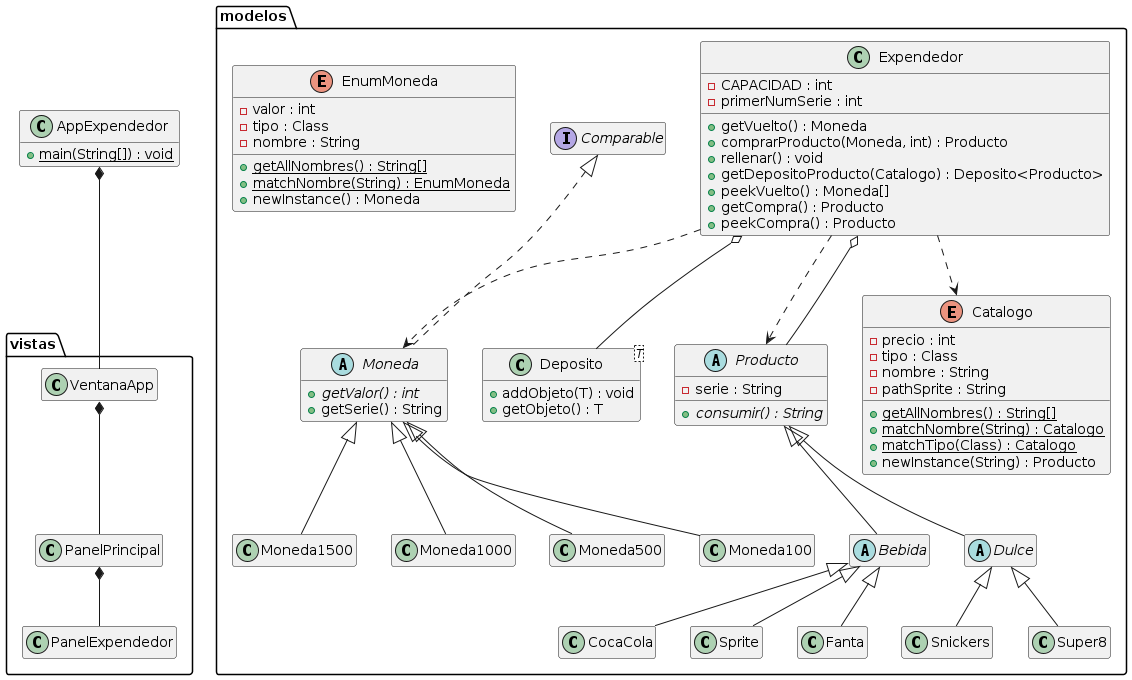

The diagram above was rendered by PlantUML. Its source (embedded in the PNG):
@startuml
hide empty methods
hide empty fields

class AppExpendedor {
  {method} {static} + main(String[]) : void
}


package "modelos" {
  class Expendedor {
    {field} - CAPACIDAD : int
    {field} - primerNumSerie : int
    {method} + getVuelto() : Moneda
    {method} + comprarProducto(Moneda, int) : Producto
    {method} + rellenar() : void
    {method} + getDepositoProducto(Catalogo) : Deposito<Producto>
    {method} + peekVuelto() : Moneda[]
    {method} + getCompra() : Producto
    {method} + peekCompra() : Producto
  }
  class Deposito<T> {
      {method} + addObjeto(T) : void 
      {method} + getObjeto() : T
  }
  abstract Moneda implements Comparable {
    {method} {abstract} + getValor() : int
    {method} + getSerie() : String
  }
  abstract Producto {
      {field} - serie : String
      {method} {abstract} + consumir() : String
  }
  abstract Bebida {
  }
  abstract Dulce {
  }
  enum Catalogo {
      {field} - precio : int
      {field} - tipo : Class
      {field} - nombre : String
      {field} - pathSprite : String
      {method} {static} + getAllNombres() : String[]
      {method} {static} + matchNombre(String) : Catalogo
      {method} {static} + matchTipo(Class) : Catalogo
      {method} + newInstance(String) : Producto
  }
  enum EnumMoneda {
    {field} - valor : int
    {field} - tipo : Class
    {field} - nombre : String
    {method} {static} + getAllNombres() : String[]
    {method} {static} + matchNombre(String) : EnumMoneda
    {method} + newInstance() : Moneda
  }

  class Moneda1500
  class Moneda1000
  class Moneda500
  class Moneda100

  class CocaCola
  class Sprite
  class Fanta

  class Snickers
  class Super8
}

package "vistas" {
  class VentanaApp
  class PanelPrincipal
  class PanelExpendedor
}

' Dependencias
Expendedor ..> Producto
Expendedor ..> Moneda
Expendedor ..> Catalogo

' Asociaciones
Expendedor o-- Deposito
Expendedor o-- Producto
AppExpendedor *-- VentanaApp
VentanaApp *-- PanelPrincipal
PanelPrincipal *-- PanelExpendedor

' Herencias Producto
Producto <|-- Bebida
Producto <|-- Dulce
Bebida <|-- CocaCola
Bebida <|-- Sprite
Bebida <|-- Fanta 
Dulce <|-- Snickers
Dulce <|-- Super8

' Herencias Moneda
Moneda <|-- Moneda100
Moneda <|-- Moneda500
Moneda <|-- Moneda1000
Moneda <|-- Moneda1500
@enduml